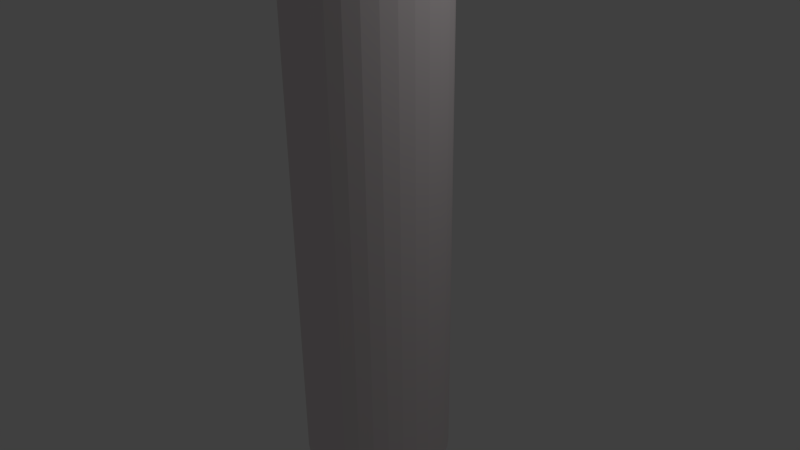 # Source: test.blend  (saved by Blender 2.62.0; exported with 4.5.12 LTS)
import bpy
from mathutils import Matrix  # noqa: F401  (used for matrix-valued properties, if any)

bpy.ops.wm.read_factory_settings(use_empty=True)
scene = bpy.context.scene
scene.name = 'Scene'

# ---- collections
col_collection_1 = bpy.data.collections.new('Collection 1'); scene.collection.children.link(col_collection_1)

# ---- materials (node trees are filled in below, after node groups)
mat_material_001 = bpy.data.materials.new('Material.001')
mat_material_001.alpha_threshold = 0.0
mat_material_001.use_transparent_shadow = False
mat_material_001.diffuse_color = (0.8, 0.7351, 0.7453, 1.0)
mat_material_001.roughness = 0.5
mat_material_001.line_color = (0.0, 0.0, 0.0, 1.0)

# ---- material node trees

# ---- world
world_world = bpy.data.worlds.new('World'); scene.world = world_world
world_world.color = (0.05088, 0.05088, 0.05088)
world_world.use_sun_shadow = False
world_world.sun_shadow_jitter_overblur = 0.0
world_world.cycles.sampling_method = 'MANUAL'
world_world.cycles.sample_map_resolution = 256

# ---- cameras
cam_camera = bpy.data.cameras.new('Camera')
cam_camera.clip_end = 100.0
cam_camera.lens = 35.0
cam_camera.sensor_width = 32.0
cam_camera.sensor_height = 18.0
cam_camera.ortho_scale = 7.314
cam_camera.dof.focus_distance = 0.0
cam_camera.dof.aperture_fstop = 128.0

# ---- lights
light_lamp = bpy.data.lights.new('Lamp', 'POINT')
light_lamp.transmission_factor = 0.0
light_lamp.cutoff_distance = 30.0
light_lamp.energy = 100.0
light_lamp.shadow_buffer_clip_start = 1.001
light_lamp.shadow_soft_size = 1.0
light_lamp.shadow_maximum_resolution = 0.006
light_lamp.use_absolute_resolution = True
light_lamp.cycles.use_multiple_importance_sampling = False

# ---- meshes
me_cylinder = bpy.data.meshes.new('Cylinder')
me_cylinder.from_pydata([(0.0, 1.0, -1.0), (0.1951, 0.9808, -1.0), (0.3827, 0.9239, -1.0), (0.5556, 0.8315, -1.0), (0.7071, 0.7071, -1.0), (0.8315, 0.5556, -1.0), (0.9239, 0.3827, -1.0), (0.9808, 0.1951, -1.0), (1.0, 7.55e-08, -1.0), (0.9808, -0.1951, -1.0), (0.9239, -0.3827, -1.0), (0.8315, -0.5556, -1.0), (0.7071, -0.7071, -1.0), (0.5556, -0.8315, -1.0), (0.3827, -0.9239, -1.0), (0.1951, -0.9808, -1.0), (-3.258e-07, -1.0, -1.0), (-0.1951, -0.9808, -1.0), (-0.3827, -0.9239, -1.0), (-0.5556, -0.8315, -1.0), (-0.7071, -0.7071, -1.0), (-0.8315, -0.5556, -1.0), (-0.9239, -0.3827, -1.0), (-0.9808, -0.1951, -1.0), (-1.0, 9.656e-07, -1.0), (-0.9808, 0.1951, -1.0), (-0.9239, 0.3827, -1.0), (-0.8315, 0.5556, -1.0), (-0.7071, 0.7071, -1.0), (-0.5556, 0.8315, -1.0), (-0.3827, 0.9239, -1.0), (-0.1951, 0.9808, -1.0), (1.605e-06, 1.0, 1.0), (0.1951, 0.9808, 1.0), (0.3827, 0.9239, 1.0), (0.5556, 0.8315, 1.0), (0.7071, 0.7071, 1.0), (0.8315, 0.5556, 1.0), (0.9239, 0.3827, 1.0), (0.9808, 0.1951, 1.0), (1.0, -2.245e-06, 1.0), (0.9808, -0.1951, 1.0), (0.9239, -0.3827, 1.0), (0.8315, -0.5556, 1.0), (0.7071, -0.7071, 1.0), (0.5556, -0.8315, 1.0), (0.3827, -0.9239, 1.0), (0.1951, -0.9808, 1.0), (9.298e-07, -1.0, 1.0), (-0.1951, -0.9808, 1.0), (-0.3827, -0.9239, 1.0), (-0.5556, -0.8315, 1.0), (-0.7071, -0.7071, 1.0), (-0.8315, -0.5556, 1.0), (-0.9239, -0.3827, 1.0), (-0.9808, -0.1951, 1.0), (-1.0, -4.105e-06, 1.0), (-0.9808, 0.1951, 1.0), (-0.9239, 0.3827, 1.0), (-0.8315, 0.5556, 1.0), (-0.7071, 0.7071, 1.0), (-0.5556, 0.8315, 1.0), (-0.3827, 0.9239, 1.0), (-0.1951, 0.9808, 1.0), (0.0, 0.0, -1.0), (0.0, 0.0, 1.0), (0.1951, 0.9808, -0.6667), (0.1951, 0.9808, -0.3333), (0.1951, 0.9808, 0.0), (0.1951, 0.9808, 0.3333), (0.1951, 0.9808, 0.6667), (2.676e-07, 1.0, -0.6667), (5.351e-07, 1.0, -0.3333), (8.027e-07, 1.0, 0.0), (1.07e-06, 1.0, 0.3333), (1.338e-06, 1.0, 0.6667), (0.3827, 0.9239, -0.6667), (0.3827, 0.9239, -0.3333), (0.3827, 0.9239, 0.0), (0.3827, 0.9239, 0.3333), (0.3827, 0.9239, 0.6667), (0.5556, 0.8315, -0.6667), (0.5556, 0.8315, -0.3333), (0.5556, 0.8315, 0.0), (0.5556, 0.8315, 0.3333), (0.5556, 0.8315, 0.6667), (0.7071, 0.7071, -0.6667), (0.7071, 0.7071, -0.3333), (0.7071, 0.7071, 0.0), (0.7071, 0.7071, 0.3333), (0.7071, 0.7071, 0.6667), (0.8315, 0.5556, -0.6667), (0.8315, 0.5556, -0.3333), (0.8315, 0.5556, 0.0), (0.8315, 0.5556, 0.3333), (0.8315, 0.5556, 0.6667), (0.9239, 0.3827, -0.6667), (0.9239, 0.3827, -0.3333), (0.9239, 0.3827, 0.0), (0.9239, 0.3827, 0.3333), (0.9239, 0.3827, 0.6667), (0.9808, 0.1951, -0.6667), (0.9808, 0.1951, -0.3333), (0.9808, 0.1951, 0.0), (0.9808, 0.1951, 0.3333), (0.9808, 0.1951, 0.6667), (1.0, -3.113e-07, -0.6667), (1.0, -6.98e-07, -0.3333), (1.0, -1.085e-06, 0.0), (1.0, -1.472e-06, 0.3333), (1.0, -1.858e-06, 0.6667), (0.9808, -0.1951, -0.6667), (0.9808, -0.1951, -0.3333), (0.9808, -0.1951, 0.0), (0.9808, -0.1951, 0.3333), (0.9808, -0.1951, 0.6667), (0.9239, -0.3827, -0.6667), (0.9239, -0.3827, -0.3333), (0.9239, -0.3827, 0.0), (0.9239, -0.3827, 0.3333), (0.9239, -0.3827, 0.6667), (0.8315, -0.5556, -0.6667), (0.8315, -0.5556, -0.3333), (0.8315, -0.5556, 0.0), (0.8315, -0.5556, 0.3333), (0.8315, -0.5556, 0.6667), (0.7071, -0.7071, -0.6667), (0.7071, -0.7071, -0.3333), (0.7071, -0.7071, 0.0), (0.7071, -0.7071, 0.3333), (0.7071, -0.7071, 0.6667), (0.5556, -0.8315, -0.6667), (0.5556, -0.8315, -0.3333), (0.5556, -0.8315, 0.0), (0.5556, -0.8315, 0.3333), (0.5556, -0.8315, 0.6667), (0.3827, -0.9239, -0.6667), (0.3827, -0.9239, -0.3333), (0.3827, -0.9239, 0.0), (0.3827, -0.9239, 0.3333), (0.3827, -0.9239, 0.6667), (0.1951, -0.9808, -0.6667), (0.1951, -0.9808, -0.3333), (0.1951, -0.9808, 0.0), (0.1951, -0.9808, 0.3333), (0.1951, -0.9808, 0.6667), (-1.166e-07, -1.0, -0.6667), (9.271e-08, -1.0, -0.3333), (3.02e-07, -1.0, 0.0), (5.113e-07, -1.0, 0.3333), (7.205e-07, -1.0, 0.6667), (-0.1951, -0.9808, -0.6667), (-0.1951, -0.9808, -0.3333), (-0.1951, -0.9808, 0.0), (-0.1951, -0.9808, 0.3333), (-0.1951, -0.9808, 0.6667), (-0.3827, -0.9239, -0.6667), (-0.3827, -0.9239, -0.3333), (-0.3827, -0.9239, 0.0), (-0.3827, -0.9239, 0.3333), (-0.3827, -0.9239, 0.6667), (-0.5556, -0.8315, -0.6667), (-0.5556, -0.8315, -0.3333), (-0.5556, -0.8315, 0.0), (-0.5556, -0.8315, 0.3333), (-0.5556, -0.8315, 0.6667), (-0.7071, -0.7071, -0.6667), (-0.7071, -0.7071, -0.3333), (-0.7071, -0.7071, 0.0), (-0.7071, -0.7071, 0.3333), (-0.7071, -0.7071, 0.6667), (-0.8315, -0.5556, -0.6667), (-0.8315, -0.5556, -0.3333), (-0.8315, -0.5556, 0.0), (-0.8315, -0.5556, 0.3333), (-0.8315, -0.5556, 0.6667), (-0.9239, -0.3827, -0.6667), (-0.9239, -0.3827, -0.3333), (-0.9239, -0.3827, 0.0), (-0.9239, -0.3827, 0.3333), (-0.9239, -0.3827, 0.6667), (-0.9808, -0.1951, -0.6667), (-0.9808, -0.1951, -0.3333), (-0.9808, -0.1951, 0.0), (-0.9808, -0.1951, 0.3333), (-0.9808, -0.1951, 0.6667), (-1.0, 1.205e-07, -0.6667), (-1.0, -7.245e-07, -0.3333), (-1.0, -1.57e-06, 0.0), (-1.0, -2.415e-06, 0.3333), (-1.0, -3.26e-06, 0.6667), (-0.9808, 0.1951, -0.6667), (-0.9808, 0.1951, -0.3333), (-0.9808, 0.1951, 0.0), (-0.9808, 0.1951, 0.3333), (-0.9808, 0.1951, 0.6667), (-0.9239, 0.3827, -0.6667), (-0.9239, 0.3827, -0.3333), (-0.9239, 0.3827, 0.0), (-0.9239, 0.3827, 0.3333), (-0.9239, 0.3827, 0.6667), (-0.8315, 0.5556, -0.6667), (-0.8315, 0.5556, -0.3333), (-0.8315, 0.5556, 0.0), (-0.8315, 0.5556, 0.3333), (-0.8315, 0.5556, 0.6667), (-0.7071, 0.7071, -0.6667), (-0.7071, 0.7071, -0.3333), (-0.7071, 0.7071, 0.0), (-0.7071, 0.7071, 0.3333), (-0.7071, 0.7071, 0.6667), (-0.5556, 0.8315, -0.6667), (-0.5556, 0.8315, -0.3333), (-0.5556, 0.8315, 0.0), (-0.5556, 0.8315, 0.3333), (-0.5556, 0.8315, 0.6667), (-0.3827, 0.9239, -0.6667), (-0.3827, 0.9239, -0.3333), (-0.3827, 0.9239, 0.0), (-0.3827, 0.9239, 0.3333), (-0.3827, 0.9239, 0.6667), (-0.1951, 0.9808, -0.6667), (-0.1951, 0.9808, -0.3333), (-0.1951, 0.9808, 0.0), (-0.1951, 0.9808, 0.3333), (-0.1951, 0.9808, 0.6667)], [], [(64, 0, 1), (65, 33, 32), (64, 1, 2), (65, 34, 33), (64, 2, 3), (65, 35, 34), (64, 3, 4), (65, 36, 35), (64, 4, 5), (65, 37, 36), (64, 5, 6), (65, 38, 37), (64, 6, 7), (65, 39, 38), (64, 7, 8), (65, 40, 39), (64, 8, 9), (65, 41, 40), (64, 9, 10), (65, 42, 41), (64, 10, 11), (65, 43, 42), (64, 11, 12), (65, 44, 43), (64, 12, 13), (65, 45, 44), (64, 13, 14), (65, 46, 45), (64, 14, 15), (65, 47, 46), (64, 15, 16), (65, 48, 47), (64, 16, 17), (65, 49, 48), (64, 17, 18), (65, 50, 49), (64, 18, 19), (65, 51, 50), (64, 19, 20), (65, 52, 51), (64, 20, 21), (65, 53, 52), (64, 21, 22), (65, 54, 53), (64, 22, 23), (65, 55, 54), (64, 23, 24), (65, 56, 55), (64, 24, 25), (65, 57, 56), (64, 25, 26), (65, 58, 57), (64, 26, 27), (65, 59, 58), (64, 27, 28), (65, 60, 59), (64, 28, 29), (65, 61, 60), (64, 29, 30), (65, 62, 61), (64, 30, 31), (65, 63, 62), (31, 0, 64), (65, 32, 63), (0, 71, 66, 1), (71, 72, 67, 66), (72, 73, 68, 67), (73, 74, 69, 68), (74, 75, 70, 69), (75, 32, 33, 70), (1, 66, 76, 2), (66, 67, 77, 76), (67, 68, 78, 77), (68, 69, 79, 78), (69, 70, 80, 79), (70, 33, 34, 80), (2, 76, 81, 3), (76, 77, 82, 81), (77, 78, 83, 82), (78, 79, 84, 83), (79, 80, 85, 84), (80, 34, 35, 85), (3, 81, 86, 4), (81, 82, 87, 86), (82, 83, 88, 87), (83, 84, 89, 88), (84, 85, 90, 89), (85, 35, 36, 90), (4, 86, 91, 5), (86, 87, 92, 91), (87, 88, 93, 92), (88, 89, 94, 93), (89, 90, 95, 94), (90, 36, 37, 95), (5, 91, 96, 6), (91, 92, 97, 96), (92, 93, 98, 97), (93, 94, 99, 98), (94, 95, 100, 99), (95, 37, 38, 100), (6, 96, 101, 7), (96, 97, 102, 101), (97, 98, 103, 102), (98, 99, 104, 103), (99, 100, 105, 104), (100, 38, 39, 105), (7, 101, 106, 8), (101, 102, 107, 106), (102, 103, 108, 107), (103, 104, 109, 108), (104, 105, 110, 109), (105, 39, 40, 110), (8, 106, 111, 9), (106, 107, 112, 111), (107, 108, 113, 112), (108, 109, 114, 113), (109, 110, 115, 114), (110, 40, 41, 115), (9, 111, 116, 10), (111, 112, 117, 116), (112, 113, 118, 117), (113, 114, 119, 118), (114, 115, 120, 119), (115, 41, 42, 120), (10, 116, 121, 11), (116, 117, 122, 121), (117, 118, 123, 122), (118, 119, 124, 123), (119, 120, 125, 124), (120, 42, 43, 125), (11, 121, 126, 12), (121, 122, 127, 126), (122, 123, 128, 127), (123, 124, 129, 128), (124, 125, 130, 129), (125, 43, 44, 130), (12, 126, 131, 13), (126, 127, 132, 131), (127, 128, 133, 132), (128, 129, 134, 133), (129, 130, 135, 134), (130, 44, 45, 135), (13, 131, 136, 14), (131, 132, 137, 136), (132, 133, 138, 137), (133, 134, 139, 138), (134, 135, 140, 139), (135, 45, 46, 140), (14, 136, 141, 15), (136, 137, 142, 141), (137, 138, 143, 142), (138, 139, 144, 143), (139, 140, 145, 144), (140, 46, 47, 145), (15, 141, 146, 16), (141, 142, 147, 146), (142, 143, 148, 147), (143, 144, 149, 148), (144, 145, 150, 149), (145, 47, 48, 150), (16, 146, 151, 17), (146, 147, 152, 151), (147, 148, 153, 152), (148, 149, 154, 153), (149, 150, 155, 154), (150, 48, 49, 155), (17, 151, 156, 18), (151, 152, 157, 156), (152, 153, 158, 157), (153, 154, 159, 158), (154, 155, 160, 159), (155, 49, 50, 160), (18, 156, 161, 19), (156, 157, 162, 161), (157, 158, 163, 162), (158, 159, 164, 163), (159, 160, 165, 164), (160, 50, 51, 165), (19, 161, 166, 20), (161, 162, 167, 166), (162, 163, 168, 167), (163, 164, 169, 168), (164, 165, 170, 169), (165, 51, 52, 170), (20, 166, 171, 21), (166, 167, 172, 171), (167, 168, 173, 172), (168, 169, 174, 173), (169, 170, 175, 174), (170, 52, 53, 175), (21, 171, 176, 22), (171, 172, 177, 176), (172, 173, 178, 177), (173, 174, 179, 178), (174, 175, 180, 179), (175, 53, 54, 180), (22, 176, 181, 23), (176, 177, 182, 181), (177, 178, 183, 182), (178, 179, 184, 183), (179, 180, 185, 184), (180, 54, 55, 185), (23, 181, 186, 24), (181, 182, 187, 186), (182, 183, 188, 187), (183, 184, 189, 188), (184, 185, 190, 189), (185, 55, 56, 190), (24, 186, 191, 25), (186, 187, 192, 191), (187, 188, 193, 192), (188, 189, 194, 193), (189, 190, 195, 194), (190, 56, 57, 195), (25, 191, 196, 26), (191, 192, 197, 196), (192, 193, 198, 197), (193, 194, 199, 198), (194, 195, 200, 199), (195, 57, 58, 200), (26, 196, 201, 27), (196, 197, 202, 201), (197, 198, 203, 202), (198, 199, 204, 203), (199, 200, 205, 204), (200, 58, 59, 205), (27, 201, 206, 28), (201, 202, 207, 206), (202, 203, 208, 207), (203, 204, 209, 208), (204, 205, 210, 209), (205, 59, 60, 210), (28, 206, 211, 29), (206, 207, 212, 211), (207, 208, 213, 212), (208, 209, 214, 213), (209, 210, 215, 214), (210, 60, 61, 215), (29, 211, 216, 30), (211, 212, 217, 216), (212, 213, 218, 217), (213, 214, 219, 218), (214, 215, 220, 219), (215, 61, 62, 220), (30, 216, 221, 31), (216, 217, 222, 221), (217, 218, 223, 222), (218, 219, 224, 223), (219, 220, 225, 224), (220, 62, 63, 225), (32, 75, 225, 63), (75, 74, 224, 225), (74, 73, 223, 224), (73, 72, 222, 223), (72, 71, 221, 222), (71, 0, 31, 221)])
me_cylinder.materials.append(mat_material_001)
me_cylinder.use_remesh_preserve_volume = False
me_cylinder.use_remesh_preserve_attributes = False
me_cylinder.use_mirror_vertex_groups = False
me_cylinder.update()
arm_bottombone = bpy.data.armatures.new('bottombone')  # bones are not reproduced

# ---- objects
ob_armature = bpy.data.objects.new('Armature', arm_bottombone)
ob_cylinder = bpy.data.objects.new('Cylinder', me_cylinder)
ob_lamp = bpy.data.objects.new('Lamp', light_lamp)
ob_camera = bpy.data.objects.new('Camera', cam_camera)

# ---- transforms, parenting, visibility, modifiers, constraints
ob_armature.location = (1.118e-07, 1.035e-07, -3.577)
ob_armature.scale = (6.0, 6.0, 6.0)
ob_armature.show_in_front = True
ob_armature.lineart.crease_threshold = 0.0
ob_cylinder.location = (0.0, 1.035e-07, 3.023)
ob_cylinder.scale = (1.0, 1.0, 6.0)
ob_cylinder.lineart.crease_threshold = 0.0
_m = ob_cylinder.modifiers.new('Armature', 'ARMATURE')
_m.object = ob_armature
_m.use_bone_envelopes = True
_m.use_deform_preserve_volume = True
ob_lamp.location = (4.076, 1.005, 5.904)
ob_lamp.rotation_euler = (0.6503, 0.05522, 1.866)
ob_lamp.lock_rotations_4d = False
ob_lamp.empty_display_type = 'ARROWS'
ob_lamp.color = (0.0, 0.0, 0.0, 0.0)
ob_lamp.lineart.crease_threshold = 0.0
ob_camera.location = (7.481, -6.508, 5.344)
ob_camera.rotation_euler = (1.109, 0.01082, 0.8149)
ob_camera.lock_rotations_4d = False
ob_camera.empty_display_type = 'ARROWS'
ob_camera.color = (0.0, 0.0, 0.0, 0.0)
ob_camera.display_type = 'WIRE'
ob_camera.lineart.crease_threshold = 0.0

# ---- collection membership
col_collection_1.objects.link(ob_armature)
col_collection_1.objects.link(ob_cylinder)
col_collection_1.objects.link(ob_lamp)
col_collection_1.objects.link(ob_camera)

# ---- scene / render settings (as saved in the file)
scene.camera = ob_camera
scene.frame_start = 1; scene.frame_end = 250; scene.frame_set(1)
scene.render.engine = 'BLENDER_EEVEE_NEXT'
scene.render.image_settings.color_mode = 'RGB'
scene.render.image_settings.compression = 90
scene.render.resolution_percentage = 50
scene.render.dither_intensity = 0.0
scene.render.bake_margin = 2
scene.render.bake_bias = 0.0
scene.cycles.use_denoising = False
scene.cycles.samples = 10
scene.cycles.sampling_pattern = 'TABULATED_SOBOL'
scene.cycles.light_sampling_threshold = 0.0
scene.cycles.use_adaptive_sampling = False
scene.cycles.use_light_tree = False
scene.cycles.blur_glossy = 0.0
scene.cycles.volume_bounces = 1
scene.cycles.pixel_filter_type = 'GAUSSIAN'
scene.cycles.sample_clamp_indirect = 0.0
scene.view_settings.view_transform = 'Standard'
bpy.context.view_layer.update()
